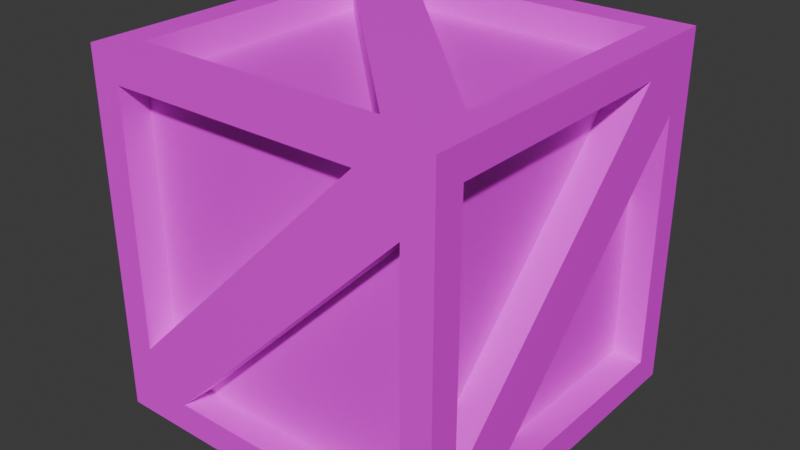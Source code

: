 # Source: Box.blend  (saved by Blender 5.0.119; exported with 4.5.12 LTS)
import bpy
from mathutils import Matrix  # noqa: F401  (used for matrix-valued properties, if any)

bpy.ops.wm.read_factory_settings(use_empty=True)
scene = bpy.context.scene
scene.name = 'Scene'

# ---- collections
col_collection = bpy.data.collections.new('Collection'); scene.collection.children.link(col_collection)

# ---- images (referenced by path relative to the original .blend; pixels are not part of the script)
import os
ASSET_DIR = os.environ.get("B2B_ASSET_DIR", "")  # directory of the original .blend (textures are referenced by path, not embedded)
HERE = os.path.dirname(os.path.abspath(__file__))  # packed textures are extracted next to this script under _unpacked/

def load_image(name, relpath, width, height, colorspace="sRGB"):
    """Load a texture the original file referenced (path relative to the .blend, or extracted next to this script)."""
    p = next((c for c in (os.path.join(HERE, relpath), os.path.join(ASSET_DIR, relpath)) if relpath and os.path.exists(c)), "")
    if p:
        img = bpy.data.images.load(p, check_existing=True)
        img.name = name
    else:  # same state as the original file: an image datablock whose file is absent (Cycles renders it pink)
        img = bpy.data.images.new(name, width, height)
        img.source = "FILE"
        img.filepath = "//" + (relpath or name)
    img.colorspace_settings.name = colorspace
    return img
img_boxtexture_png = load_image('BoxTexture.png', 'BoxTexture.png', 1024, 1024, 'sRGB')

# ---- materials (node trees are filled in below, after node groups)
mat_material = bpy.data.materials.new('Material')
mat_material.alpha_threshold = 0.0
mat_material.use_backface_culling_lightprobe_volume = False
mat_material.roughness = 0.5
mat_material.line_color = (0.0, 0.0, 0.0, 1.0)

# ---- material node trees
mat_material.use_nodes = True; mat_material.node_tree.nodes.clear()
_N = mat_material.node_tree.nodes; _L = mat_material.node_tree.links
n0 = _N.new('ShaderNodeOutputMaterial'); n0.name = 'Material Output'; n0.location = (200, 100)
n1 = _N.new('ShaderNodeBsdfPrincipled'); n1.name = 'Principled BSDF'; n1.location = (-200, 100)
n2 = _N.new('ShaderNodeTexImage'); n2.name = 'Image Texture'; n2.location = (-490, 75)
n2.image = img_boxtexture_png
_L.new(n1.outputs[0], n0.inputs[0])
_L.new(n2.outputs[0], n1.inputs[0])
n0.is_active_output = True

# ---- world
world_world = bpy.data.worlds.new('World'); scene.world = world_world
world_world.use_nodes = True; world_world.node_tree.nodes.clear()
_N = world_world.node_tree.nodes; _L = world_world.node_tree.links
n0 = _N.new('ShaderNodeOutputWorld'); n0.name = 'World Output'; n0.location = (200, 100)
n1 = _N.new('ShaderNodeBackground'); n1.name = 'Background'; n1.location = (-200, 100)
n1.inputs[0].default_value = (0.05088, 0.05088, 0.05088, 1.0)
_L.new(n1.outputs[0], n0.inputs[0])
n0.is_active_output = True
world_world.color = (0.05088, 0.05088, 0.05088)
world_world.sun_shadow_jitter_overblur = 0.0

# ---- meshes
me_cube = bpy.data.meshes.new('Cube')
me_cube.from_pydata([(5.943, 5.943, 5.943), (5.943, 5.943, -5.943), (5.943, -5.943, 5.943), (5.943, -5.943, -5.943), (-5.943, 5.943, 5.943), (-5.943, 5.943, -5.943), (-5.943, -5.943, 5.943), (-5.943, -5.943, -5.943), (-3.529, 4.943, 5.943), (4.944, -3.529, 5.943), (4.943, 4.943, 5.943), (4.943, -5.943, 3.529), (-3.529, -5.943, -4.944), (4.943, -5.943, -4.943), (-5.943, -4.943, 3.529), (-5.943, 3.529, -4.944), (-5.943, -4.943, -4.943), (3.529, 4.943, -5.943), (-4.944, -3.529, -5.943), (-4.943, 4.943, -5.943), (5.943, 4.943, 3.529), (5.943, -3.529, -4.944), (5.943, 4.943, -4.943), (-4.943, 5.943, 3.529), (3.529, 5.943, -4.944), (-4.943, 5.943, -4.943), (-4.944, 3.529, 5.943), (-4.943, -4.943, 5.943), (3.529, -4.943, 5.943), (3.529, -5.943, 4.944), (-4.943, -5.943, 4.943), (-4.943, -5.943, -3.529), (-5.943, -3.529, 4.944), (-5.943, 4.943, 4.943), (-5.943, 4.943, -3.529), (4.944, 3.529, -5.943), (4.943, -4.943, -5.943), (-3.529, -4.943, -5.943), (5.943, 3.529, 4.944), (5.943, -4.943, 4.943), (5.943, -4.943, -3.529), (-3.529, 5.943, 4.944), (4.943, 5.943, 4.943), (4.943, 5.943, -3.529), (4.943, -3.529, -4.944), (4.943, 4.943, 3.529), (4.943, 4.943, -4.943), (4.943, 3.529, 4.944), (4.943, -4.943, 4.943), (4.943, -4.943, -3.529), (-3.529, -4.943, -4.944), (4.943, -4.943, 3.529), (4.943, -4.943, -4.943), (3.529, -4.943, 4.944), (-4.943, -4.943, 4.943), (-4.943, -4.943, -3.529), (4.944, -3.529, 4.943), (-3.529, 4.943, 4.943), (4.943, 4.943, 4.943), (-4.943, -4.943, 4.943), (-4.944, 3.529, 4.943), (3.529, -4.943, 4.943), (-4.943, 3.529, -4.944), (-4.943, -4.943, 3.529), (-4.943, -4.943, -4.943), (-4.943, -3.529, 4.944), (-4.943, 4.943, 4.943), (-4.943, 4.943, -3.529), (3.529, 4.943, -4.944), (-4.943, 4.943, 3.529), (-4.943, 4.943, -4.943), (-3.529, 4.943, 4.944), (4.943, 4.943, 4.943), (4.943, 4.943, -3.529), (-4.944, -3.529, -4.943), (3.529, 4.943, -4.943), (-4.943, 4.943, -4.943), (4.943, -4.943, -4.943), (4.944, 3.529, -4.943), (-3.529, -4.943, -4.943)], [], [(9, 10, 58, 56), (11, 12, 50, 51), (32, 33, 66, 65), (37, 35, 78, 79), (21, 22, 46, 44), (42, 43, 73, 72), (27, 28, 61, 59), (12, 13, 52, 50), (33, 34, 67, 66), (19, 17, 75, 76), (40, 38, 47, 49), (23, 24, 68, 69), (4, 2, 9, 8), (2, 0, 10, 9), (0, 4, 8, 10), (2, 7, 12, 11), (7, 3, 13, 12), (3, 2, 11, 13), (6, 5, 15, 14), (5, 7, 16, 15), (7, 6, 14, 16), (1, 7, 18, 17), (7, 5, 19, 18), (5, 1, 17, 19), (0, 3, 21, 20), (3, 1, 22, 21), (1, 0, 20, 22), (4, 1, 24, 23), (1, 5, 25, 24), (5, 4, 23, 25), (4, 6, 27, 26), (6, 2, 28, 27), (2, 4, 26, 28), (2, 6, 30, 29), (6, 7, 31, 30), (7, 2, 29, 31), (6, 4, 33, 32), (4, 5, 34, 33), (5, 6, 32, 34), (1, 3, 36, 35), (3, 7, 37, 36), (7, 1, 35, 37), (0, 2, 39, 38), (2, 3, 40, 39), (3, 0, 38, 40), (4, 0, 42, 41), (0, 1, 43, 42), (1, 4, 41, 43), (45, 44, 46), (47, 48, 49), (20, 21, 44, 45), (39, 40, 49, 48), (38, 39, 48, 47), (22, 20, 45, 46), (51, 50, 52), (53, 54, 55), (30, 31, 55, 54), (29, 30, 54, 53), (13, 11, 51, 52), (31, 29, 53, 55), (57, 56, 58), (10, 8, 57, 58), (8, 9, 56, 57), (60, 59, 61), (28, 26, 60, 61), (26, 27, 59, 60), (63, 62, 64), (65, 66, 67), (16, 14, 63, 64), (34, 32, 65, 67), (15, 16, 64, 62), (14, 15, 62, 63), (69, 68, 70), (71, 72, 73), (41, 42, 72, 71), (25, 23, 69, 70), (43, 41, 71, 73), (24, 25, 70, 68), (75, 74, 76), (78, 77, 79), (18, 19, 76, 74), (17, 18, 74, 75), (36, 37, 79, 77), (35, 36, 77, 78)])
_uv = me_cube.uv_layers.new(name='UVMap')
_uv.uv.foreach_set('vector', [0.1819, 0.2408, 0.1819, 0.02198, 0.2077, 0.02198, 0.2077, 0.2408, 0.1265, 0.2408, 0.1265, 0.5502, 0.1007, 0.5502, 0.1007, 0.2408, 0.3159, 0.5502, 0.3159, 0.769, 0.2901, 0.769, 0.2901, 0.5502, 0.2347, 0.2408, 0.2347, 0.5502, 0.2089, 0.5502, 0.2089, 0.2408, 0.1536, 0.5502, 0.1536, 0.769, 0.1278, 0.769, 0.1278, 0.5502, 0.1806, 0.02198, 0.1806, 0.2408, 0.1548, 0.2408, 0.1548, 0.02198, 0.04538, 0.02198, 0.04538, 0.2408, 0.01955, 0.2408, 0.01955, 0.02198, 0.1265, 0.5502, 0.1265, 0.769, 0.1007, 0.769, 0.1007, 0.5502, 0.3159, 0.02198, 0.3159, 0.2408, 0.2901, 0.2408, 0.2901, 0.02198, 0.09948, 0.02198, 0.09948, 0.2408, 0.07366, 0.2408, 0.07366, 0.02198, 0.04661, 0.5502, 0.04661, 0.2408, 0.07243, 0.2408, 0.07243, 0.5502, 0.263, 0.5502, 0.263, 0.2408, 0.2888, 0.2408, 0.2888, 0.5502, 0.99, 0.02042, 0.6831, 0.3274, 0.7089, 0.2651, 0.9277, 0.04624, 0.6831, 0.3274, 0.6831, 0.02042, 0.7089, 0.04624, 0.7089, 0.2651, 0.6831, 0.02042, 0.99, 0.02042, 0.9277, 0.04624, 0.7089, 0.04624, 0.9958, 0.9848, 0.6888, 0.6778, 0.7511, 0.7037, 0.9699, 0.9225, 0.6888, 0.6778, 0.9958, 0.6778, 0.9699, 0.7037, 0.7511, 0.7037, 0.9958, 0.6778, 0.9958, 0.9848, 0.9699, 0.9225, 0.9699, 0.7037, 0.6751, 0.9909, 0.3681, 0.684, 0.4305, 0.7098, 0.6493, 0.9286, 0.3681, 0.684, 0.6751, 0.684, 0.6493, 0.7098, 0.4305, 0.7098, 0.6751, 0.684, 0.6751, 0.9909, 0.6493, 0.9286, 0.6493, 0.7098, 0.6736, 0.02137, 0.3666, 0.3283, 0.3924, 0.266, 0.6112, 0.04719, 0.3666, 0.3283, 0.3666, 0.02137, 0.3924, 0.04719, 0.3924, 0.266, 0.3666, 0.02137, 0.6736, 0.02137, 0.6112, 0.04719, 0.3924, 0.04719, 0.6712, 0.6564, 0.3643, 0.3494, 0.4266, 0.3753, 0.6454, 0.5941, 0.3643, 0.3494, 0.6712, 0.3494, 0.6454, 0.3753, 0.4266, 0.3753, 0.6712, 0.3494, 0.6712, 0.6564, 0.6454, 0.5941, 0.6454, 0.3753, 0.9905, 0.6574, 0.6835, 0.3504, 0.7458, 0.3762, 0.9646, 0.595, 0.6835, 0.3504, 0.9905, 0.3504, 0.9646, 0.3762, 0.7458, 0.3762, 0.9905, 0.3504, 0.9905, 0.6574, 0.9646, 0.595, 0.9646, 0.3762, 0.99, 0.02042, 0.99, 0.3274, 0.9642, 0.3016, 0.9642, 0.08276, 0.99, 0.3274, 0.6831, 0.3274, 0.7454, 0.3016, 0.9642, 0.3016, 0.6831, 0.3274, 0.99, 0.02042, 0.9642, 0.08276, 0.7454, 0.3016, 0.9958, 0.9848, 0.6888, 0.9848, 0.7146, 0.959, 0.9334, 0.959, 0.6888, 0.9848, 0.6888, 0.6778, 0.7146, 0.7402, 0.7146, 0.959, 0.6888, 0.6778, 0.9958, 0.9848, 0.9334, 0.959, 0.7146, 0.7402, 0.6751, 0.9909, 0.3681, 0.9909, 0.394, 0.9651, 0.6128, 0.9651, 0.3681, 0.9909, 0.3681, 0.684, 0.394, 0.7463, 0.394, 0.9651, 0.3681, 0.684, 0.6751, 0.9909, 0.6128, 0.9651, 0.394, 0.7463, 0.6736, 0.02137, 0.6736, 0.3283, 0.6477, 0.3025, 0.6477, 0.08371, 0.6736, 0.3283, 0.3666, 0.3283, 0.4289, 0.3025, 0.6477, 0.3025, 0.3666, 0.3283, 0.6736, 0.02137, 0.6477, 0.08371, 0.4289, 0.3025, 0.6712, 0.6564, 0.3643, 0.6564, 0.3901, 0.6306, 0.6089, 0.6306, 0.3643, 0.6564, 0.3643, 0.3494, 0.3901, 0.4118, 0.3901, 0.6306, 0.3643, 0.3494, 0.6712, 0.6564, 0.6089, 0.6306, 0.3901, 0.4118, 0.9905, 0.6574, 0.6835, 0.6574, 0.7093, 0.6316, 0.9281, 0.6316, 0.6835, 0.6574, 0.6835, 0.3504, 0.7093, 0.4128, 0.7093, 0.6316, 0.6835, 0.3504, 0.9905, 0.6574, 0.9281, 0.6316, 0.7093, 0.4128, 0.6457, 0.5939, 0.4269, 0.3751, 0.6457, 0.3751, 0.6098, 0.6288, 0.391, 0.6288, 0.391, 0.41, 0.1536, 0.2408, 0.1536, 0.5502, 0.1278, 0.5502, 0.1278, 0.2408, 0.04661, 0.769, 0.04661, 0.5502, 0.07243, 0.5502, 0.07243, 0.769, 0.04661, 0.2408, 0.04661, 0.02198, 0.07243, 0.02198, 0.07243, 0.2408, 0.1536, 0.02198, 0.1536, 0.2408, 0.1278, 0.2408, 0.1278, 0.02198, 0.9699, 0.923, 0.7511, 0.7041, 0.9699, 0.7041, 0.9339, 0.9584, 0.7151, 0.9584, 0.7151, 0.7396, 0.236, 0.769, 0.236, 0.5502, 0.2618, 0.5502, 0.2618, 0.769, 0.236, 0.2408, 0.236, 0.02198, 0.2618, 0.02198, 0.2618, 0.2408, 0.1265, 0.02198, 0.1265, 0.2408, 0.1007, 0.2408, 0.1007, 0.02198, 0.236, 0.5502, 0.236, 0.2408, 0.2618, 0.2408, 0.2618, 0.5502, 0.9279, 0.04575, 0.7091, 0.2646, 0.7091, 0.04575, 0.1819, 0.769, 0.1819, 0.5502, 0.2077, 0.5502, 0.2077, 0.769, 0.1819, 0.5502, 0.1819, 0.2408, 0.2077, 0.2408, 0.2077, 0.5502, 0.9642, 0.08262, 0.9642, 0.3014, 0.7454, 0.3014, 0.04538, 0.2408, 0.04538, 0.5502, 0.01955, 0.5502, 0.01955, 0.2408, 0.04538, 0.5502, 0.04538, 0.769, 0.01955, 0.769, 0.01955, 0.5502, 0.6492, 0.9284, 0.4303, 0.7096, 0.6492, 0.7096, 0.6129, 0.9653, 0.3941, 0.9653, 0.3941, 0.7465, 0.3171, 0.769, 0.3171, 0.5502, 0.343, 0.5502, 0.343, 0.769, 0.3159, 0.2408, 0.3159, 0.5502, 0.2901, 0.5502, 0.2901, 0.2408, 0.3171, 0.2408, 0.3171, 0.02198, 0.343, 0.02198, 0.343, 0.2408, 0.3171, 0.5502, 0.3171, 0.2408, 0.343, 0.2408, 0.343, 0.5502, 0.964, 0.5947, 0.7452, 0.3759, 0.964, 0.3759, 0.9283, 0.632, 0.7095, 0.632, 0.7095, 0.4132, 0.1806, 0.5502, 0.1806, 0.769, 0.1548, 0.769, 0.1548, 0.5502, 0.263, 0.769, 0.263, 0.5502, 0.2888, 0.5502, 0.2888, 0.769, 0.1806, 0.2408, 0.1806, 0.5502, 0.1548, 0.5502, 0.1548, 0.2408, 0.263, 0.2408, 0.263, 0.02198, 0.2888, 0.02198, 0.2888, 0.2408, 0.4292, 0.3017, 0.648, 0.08284, 0.648, 0.3017, 0.3927, 0.2652, 0.3935, 0.04865, 0.61, 0.04788, 0.09948, 0.5502, 0.09948, 0.769, 0.07366, 0.769, 0.07366, 0.5502, 0.09948, 0.2408, 0.09948, 0.5502, 0.07366, 0.5502, 0.07366, 0.2408, 0.2347, 0.02198, 0.2347, 0.2408, 0.2089, 0.2408, 0.2089, 0.02198, 0.2347, 0.5502, 0.2347, 0.769, 0.2089, 0.769, 0.2089, 0.5502])
me_cube.materials.append(mat_material)
me_cube.use_mirror_vertex_groups = False
me_cube.update()

# ---- objects
ob_cube = bpy.data.objects.new('Cube', me_cube)

# ---- transforms, parenting, visibility, modifiers, constraints
ob_cube.location = (-0.00478, -0.03448, 5.988)
ob_cube.lock_rotations_4d = False
ob_cube.empty_display_type = 'ARROWS'
ob_cube.lineart.crease_threshold = 0.0

# ---- collection membership
col_collection.objects.link(ob_cube)

# ---- scene / render settings (as saved in the file)
scene.frame_start = 1; scene.frame_end = 250; scene.frame_set(1)
scene.render.engine = 'BLENDER_EEVEE_NEXT'
scene.render.bake_bias = 0.0
scene.render.bake_samples = 0
scene.cycles.sampling_pattern = 'TABULATED_SOBOL'
scene.eevee.use_volume_custom_range = False
bpy.context.view_layer.update()

# ---- added for rendering (the .blend has no active camera and no usable light): camera, sun
cam_auto = bpy.data.cameras.new('AutoCamera')
cam_auto.lens = 50.0
cam_auto.sensor_width = 36.0
cam_auto.clip_end = 1000.0
ob_auto_camera = bpy.data.objects.new('AutoCamera', cam_auto)
scene.collection.objects.link(ob_auto_camera)
ob_auto_camera.location = (19.0446, -22.8937, 21.2274)
ob_auto_camera.rotation_euler = (1.09748, -7.21219e-08, 0.694738)
scene.camera = ob_auto_camera
light_auto_sun = bpy.data.lights.new('AutoSun', 'SUN')
light_auto_sun.energy = 3.0
light_auto_sun.angle = 0.0523599
ob_auto_sun = bpy.data.objects.new('AutoSun', light_auto_sun)
scene.collection.objects.link(ob_auto_sun)
ob_auto_sun.rotation_euler = (0.872665, 0.174533, 0.523599)
bpy.context.view_layer.update()
